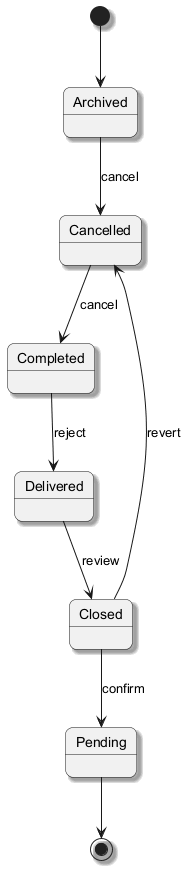

The diagram above was rendered by PlantUML. Its source (embedded in the PNG):
@startuml
skinparam backgroundColor #FFFFFF
skinparam roundCorner 15
skinparam shadowing true
[*] --> Archived
Archived --> Cancelled : cancel
Cancelled --> Completed : cancel
Completed --> Delivered : reject
Delivered --> Closed : review
Closed --> Pending : confirm
Closed --> Cancelled : revert
Pending --> [*]
@enduml